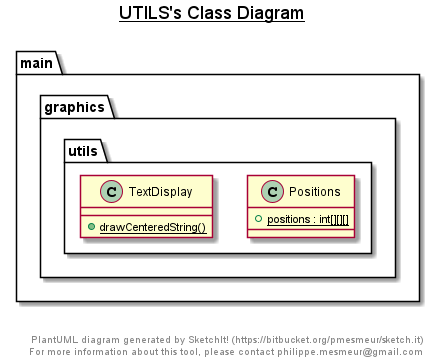

The diagram above was rendered by PlantUML. Its source (embedded in the PNG):
@startuml

title __UTILS's Class Diagram__\n

  namespace main {
    namespace graphics {
      namespace utils {
        class main.graphics.utils.Positions {
            {static} + positions : int[][][]
        }
      }
    }
  }
  

  namespace main {
    namespace graphics {
      namespace utils {
        class main.graphics.utils.TextDisplay {
            {static} + drawCenteredString()
        }
      }
    }
  }
  



right footer


PlantUML diagram generated by SketchIt! (https://bitbucket.org/pmesmeur/sketch.it)
For more information about this tool, please contact philippe.mesmeur@gmail.com
endfooter

@enduml